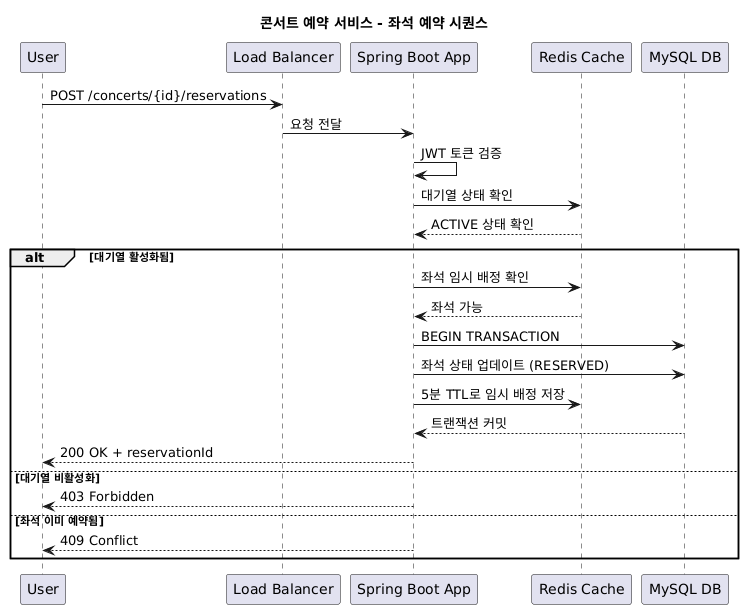

The diagram above was rendered by PlantUML. Its source (embedded in the PNG):
@startuml
title 콘서트 예약 서비스 - 좌석 예약 시퀀스

participant User as U
participant "Load Balancer" as LB
participant "Spring Boot App" as APP
participant "Redis Cache" as R
participant "MySQL DB" as DB

U -> LB: POST /concerts/{id}/reservations
LB -> APP: 요청 전달
APP -> APP: JWT 토큰 검증
APP -> R: 대기열 상태 확인
R --> APP: ACTIVE 상태 확인

alt 대기열 활성화됨
    APP -> R: 좌석 임시 배정 확인
    R --> APP: 좌석 가능
    APP -> DB: BEGIN TRANSACTION
    APP -> DB: 좌석 상태 업데이트 (RESERVED)
    APP -> R: 5분 TTL로 임시 배정 저장
    DB --> APP: 트랜잭션 커밋
    APP --> U: 200 OK + reservationId
else 대기열 비활성화
    APP --> U: 403 Forbidden
else 좌석 이미 예약됨
    APP --> U: 409 Conflict
end
@enduml